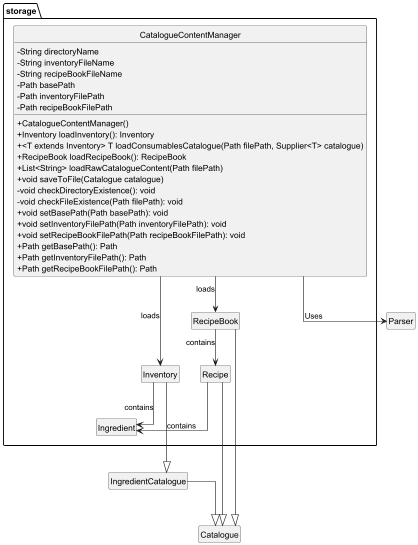

The diagram above was rendered by PlantUML. Its source (embedded in the PNG):
@startuml
hide circle
hide empty members
skinparam classAttributeIconSize 0

skinparam linetype polyline
skinparam linetype ortho

package storage {
    class CatalogueContentManager {
        - String directoryName
        - String inventoryFileName
        - String recipeBookFileName
        - Path basePath
        - Path inventoryFilePath
        - Path recipeBookFilePath
        + CatalogueContentManager()
        + Inventory loadInventory(): Inventory
        + <T extends Inventory> T loadConsumablesCatalogue(Path filePath, Supplier<T> catalogue)
        + RecipeBook loadRecipeBook(): RecipeBook
        + List<String> loadRawCatalogueContent(Path filePath)
        + void saveToFile(Catalogue catalogue)
        - void checkDirectoryExistence(): void
        - void checkFileExistence(Path filePath): void
        + void setBasePath(Path basePath): void
        + void setInventoryFilePath(Path inventoryFilePath): void
        + void setRecipeBookFilePath(Path recipeBookFilePath): void
        + Path getBasePath(): Path
        + Path getInventoryFilePath(): Path
        + Path getRecipeBookFilePath(): Path
    }

    class Inventory {

    }

    class RecipeBook {

    }

    class Ingredient {

    }

    class Recipe {

    }


    }

    class IngredientCatalogue {
    }

    CatalogueContentManager --> Inventory : loads
    CatalogueContentManager --> RecipeBook : loads
    Inventory --> Ingredient : contains
    RecipeBook --> Recipe : contains
    Recipe --> Ingredient : contains
    Inventory ---|> IngredientCatalogue
    RecipeBook --|> Catalogue
    Recipe --|> Catalogue
    IngredientCatalogue --|> Catalogue

    CatalogueContentManager --> "Parser" : Uses
}

@enduml